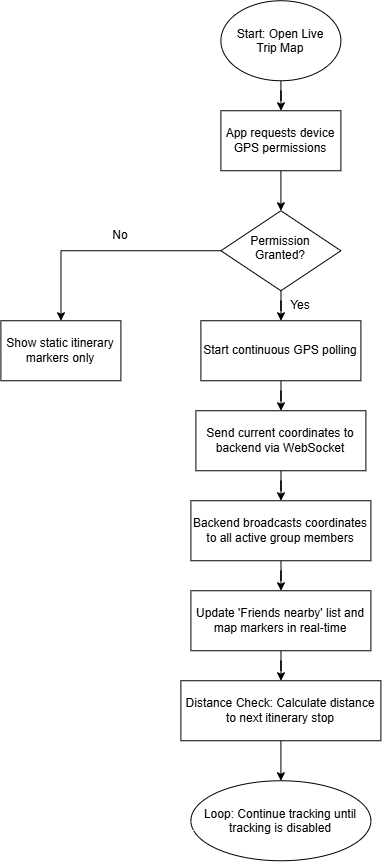

The diagram above was exported from draw.io. Its source (the exported page's mxGraphModel, read from the mxfile embedded in the PNG):
<mxGraphModel dx="1585" dy="958" grid="1" gridSize="10" guides="1" tooltips="1" connect="1" arrows="1" fold="1" page="1" pageScale="1" pageWidth="827" pageHeight="1169" math="0" shadow="0">
  <root>
    <mxCell id="0" />
    <mxCell id="1" parent="0" />
    <mxCell id="oCN47ipJmPDMmvl9H2kz-3" edge="1" parent="1" source="oCN47ipJmPDMmvl9H2kz-1" style="edgeStyle=orthogonalEdgeStyle;rounded=0;orthogonalLoop=1;jettySize=auto;html=1;" target="oCN47ipJmPDMmvl9H2kz-2" value="">
      <mxGeometry relative="1" as="geometry" />
    </mxCell>
    <mxCell id="oCN47ipJmPDMmvl9H2kz-1" parent="1" style="ellipse;whiteSpace=wrap;html=1;shapeInside=1;" value="Start: Open Live Trip Map" vertex="1">
      <mxGeometry height="80" width="120" x="380" y="40" as="geometry" />
    </mxCell>
    <mxCell id="oCN47ipJmPDMmvl9H2kz-8" edge="1" parent="1" source="oCN47ipJmPDMmvl9H2kz-2" style="edgeStyle=orthogonalEdgeStyle;rounded=0;orthogonalLoop=1;jettySize=auto;html=1;" target="oCN47ipJmPDMmvl9H2kz-7" value="">
      <mxGeometry relative="1" as="geometry" />
    </mxCell>
    <mxCell id="oCN47ipJmPDMmvl9H2kz-2" parent="1" style="whiteSpace=wrap;html=1;" value="App requests device GPS permissions" vertex="1">
      <mxGeometry height="60" width="120" x="380" y="150" as="geometry" />
    </mxCell>
    <mxCell id="oCN47ipJmPDMmvl9H2kz-10" edge="1" parent="1" source="oCN47ipJmPDMmvl9H2kz-7" style="edgeStyle=orthogonalEdgeStyle;rounded=0;orthogonalLoop=1;jettySize=auto;html=1;" target="oCN47ipJmPDMmvl9H2kz-9" value="">
      <mxGeometry relative="1" as="geometry" />
    </mxCell>
    <mxCell id="oCN47ipJmPDMmvl9H2kz-22" edge="1" parent="1" source="oCN47ipJmPDMmvl9H2kz-7" style="edgeStyle=orthogonalEdgeStyle;rounded=0;orthogonalLoop=1;jettySize=auto;html=1;" target="oCN47ipJmPDMmvl9H2kz-21" value="">
      <mxGeometry relative="1" as="geometry" />
    </mxCell>
    <mxCell id="oCN47ipJmPDMmvl9H2kz-7" parent="1" style="rhombus;whiteSpace=wrap;html=1;shapeInside=1;" value="Permission Granted?" vertex="1">
      <mxGeometry height="80" width="120" x="380" y="250" as="geometry" />
    </mxCell>
    <mxCell id="oCN47ipJmPDMmvl9H2kz-12" edge="1" parent="1" source="oCN47ipJmPDMmvl9H2kz-9" style="edgeStyle=orthogonalEdgeStyle;rounded=0;orthogonalLoop=1;jettySize=auto;html=1;" target="oCN47ipJmPDMmvl9H2kz-11" value="">
      <mxGeometry relative="1" as="geometry" />
    </mxCell>
    <mxCell id="oCN47ipJmPDMmvl9H2kz-9" parent="1" style="whiteSpace=wrap;html=1;" value="Start continuous GPS polling" vertex="1">
      <mxGeometry height="60" width="160" x="360" y="360" as="geometry" />
    </mxCell>
    <mxCell id="oCN47ipJmPDMmvl9H2kz-14" edge="1" parent="1" source="oCN47ipJmPDMmvl9H2kz-11" style="edgeStyle=orthogonalEdgeStyle;rounded=0;orthogonalLoop=1;jettySize=auto;html=1;" target="oCN47ipJmPDMmvl9H2kz-13" value="">
      <mxGeometry relative="1" as="geometry" />
    </mxCell>
    <mxCell id="oCN47ipJmPDMmvl9H2kz-11" parent="1" style="whiteSpace=wrap;html=1;" value="Send current coordinates to backend via WebSocket" vertex="1">
      <mxGeometry height="60" width="170" x="355" y="450" as="geometry" />
    </mxCell>
    <mxCell id="oCN47ipJmPDMmvl9H2kz-16" edge="1" parent="1" source="oCN47ipJmPDMmvl9H2kz-13" style="edgeStyle=orthogonalEdgeStyle;rounded=0;orthogonalLoop=1;jettySize=auto;html=1;" target="oCN47ipJmPDMmvl9H2kz-15" value="">
      <mxGeometry relative="1" as="geometry" />
    </mxCell>
    <mxCell id="oCN47ipJmPDMmvl9H2kz-13" parent="1" style="whiteSpace=wrap;html=1;" value="Backend broadcasts coordinates to all active group members" vertex="1">
      <mxGeometry height="60" width="180" x="350" y="540" as="geometry" />
    </mxCell>
    <mxCell id="oCN47ipJmPDMmvl9H2kz-18" edge="1" parent="1" source="oCN47ipJmPDMmvl9H2kz-15" style="edgeStyle=orthogonalEdgeStyle;rounded=0;orthogonalLoop=1;jettySize=auto;html=1;" target="oCN47ipJmPDMmvl9H2kz-17" value="">
      <mxGeometry relative="1" as="geometry" />
    </mxCell>
    <mxCell id="oCN47ipJmPDMmvl9H2kz-15" parent="1" style="whiteSpace=wrap;html=1;" value="Update 'Friends nearby' list and map markers in real-time" vertex="1">
      <mxGeometry height="60" width="180" x="350" y="630" as="geometry" />
    </mxCell>
    <mxCell id="oCN47ipJmPDMmvl9H2kz-20" edge="1" parent="1" source="oCN47ipJmPDMmvl9H2kz-17" style="edgeStyle=orthogonalEdgeStyle;rounded=0;orthogonalLoop=1;jettySize=auto;html=1;" target="oCN47ipJmPDMmvl9H2kz-19" value="">
      <mxGeometry relative="1" as="geometry" />
    </mxCell>
    <mxCell id="oCN47ipJmPDMmvl9H2kz-17" parent="1" style="whiteSpace=wrap;html=1;" value="Distance Check: Calculate distance to next itinerary stop" vertex="1">
      <mxGeometry height="60" width="200" x="340" y="720" as="geometry" />
    </mxCell>
    <mxCell id="oCN47ipJmPDMmvl9H2kz-19" parent="1" style="ellipse;whiteSpace=wrap;html=1;shapeInside=1;" value="Loop: Continue tracking until tracking is disabled" vertex="1">
      <mxGeometry height="80" width="180" x="350" y="820" as="geometry" />
    </mxCell>
    <mxCell id="oCN47ipJmPDMmvl9H2kz-21" parent="1" style="whiteSpace=wrap;html=1;" value="Show static itinerary markers only" vertex="1">
      <mxGeometry height="60" width="120" x="160" y="360" as="geometry" />
    </mxCell>
    <mxCell id="oCN47ipJmPDMmvl9H2kz-23" parent="1" style="text;html=1;whiteSpace=wrap;strokeColor=none;fillColor=none;align=center;verticalAlign=middle;rounded=0;" value="No" vertex="1">
      <mxGeometry height="30" width="60" x="250" y="260" as="geometry" />
    </mxCell>
    <mxCell id="oCN47ipJmPDMmvl9H2kz-24" parent="1" style="text;html=1;whiteSpace=wrap;strokeColor=none;fillColor=none;align=center;verticalAlign=middle;rounded=0;" value="Yes" vertex="1">
      <mxGeometry height="30" width="60" x="430" y="330" as="geometry" />
    </mxCell>
  </root>
</mxGraphModel>